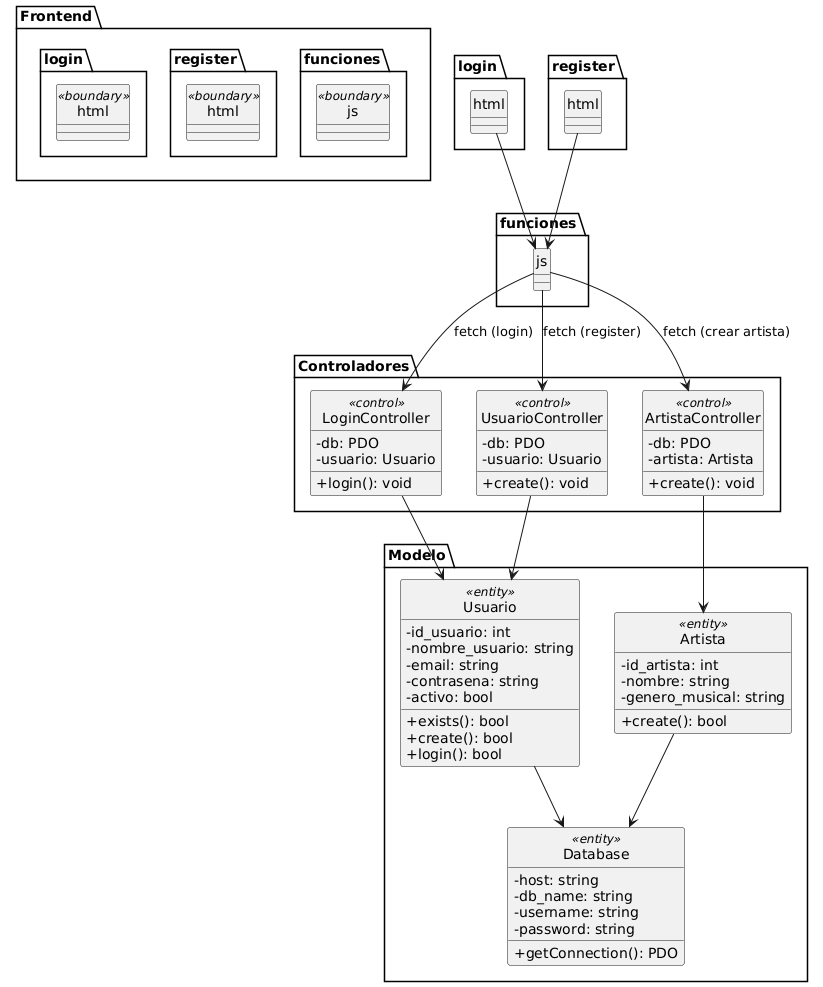

The diagram above was rendered by PlantUML. Its source (embedded in the PNG):
@startuml
skinparam style strictuml
skinparam classAttributeIconSize 0

package "Frontend" {
    class "login.html" <<boundary>>
    class "register.html" <<boundary>>
    class "funciones.js" <<boundary>>
}

package "Controladores" {
    class "LoginController" <<control>> {
        - db: PDO
        - usuario: Usuario
        + login(): void
    }

    class "UsuarioController" <<control>> {
        - db: PDO
        - usuario: Usuario
        + create(): void
    }

    class "ArtistaController" <<control>> {
        - db: PDO
        - artista: Artista
        + create(): void
    }
}

package "Modelo" {
    class "Usuario" <<entity>> {
        - id_usuario: int
        - nombre_usuario: string
        - email: string
        - contrasena: string
        - activo: bool
        + exists(): bool
        + create(): bool
        + login(): bool
    }

    class "Artista" <<entity>> {
        - id_artista: int
        - nombre: string
        - genero_musical: string
        + create(): bool
    }

    class "Database" <<entity>> {
        - host: string
        - db_name: string
        - username: string
        - password: string
        + getConnection(): PDO
    }
}

' Relaciones existentes
"login.html" --> "funciones.js"
"register.html" --> "funciones.js"

"funciones.js" --> "LoginController" : fetch (login)
"funciones.js" --> "UsuarioController" : fetch (register)
"funciones.js" --> "ArtistaController" : fetch (crear artista)

"LoginController" --> "Usuario"
"UsuarioController" --> "Usuario"
"ArtistaController" --> "Artista"

"Usuario" --> "Database"
"Artista" --> "Database"
@enduml